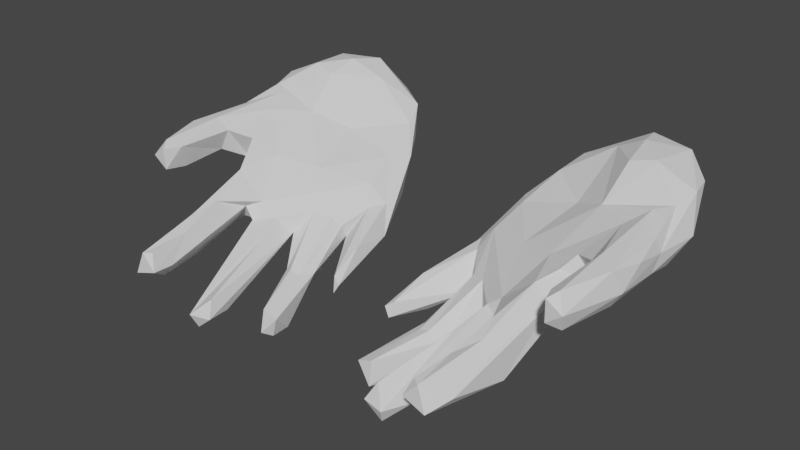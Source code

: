 # Source: hands.blend  (saved by Blender 3.2.14; exported with 4.5.12 LTS)
import bpy
from mathutils import Matrix  # noqa: F401  (used for matrix-valued properties, if any)

bpy.ops.wm.read_factory_settings(use_empty=True)
scene = bpy.context.scene
scene.name = 'Scene'

# ---- collections
col_collection = bpy.data.collections.new('Collection'); scene.collection.children.link(col_collection)

# ---- world
world_world = bpy.data.worlds.new('World'); scene.world = world_world
world_world.use_nodes = True; world_world.node_tree.nodes.clear()
_N = world_world.node_tree.nodes; _L = world_world.node_tree.links
n0 = _N.new('ShaderNodeOutputWorld'); n0.name = 'World Output'; n0.location = (300, 300)
n1 = _N.new('ShaderNodeBackground'); n1.name = 'Background'; n1.location = (10, 300)
n1.inputs[0].default_value = (0.05088, 0.05088, 0.05088, 1.0)
_L.new(n1.outputs[0], n0.inputs[0])
n0.is_active_output = True
world_world.color = (0.05088, 0.05088, 0.05088)
world_world.use_sun_shadow = False
world_world.sun_shadow_jitter_overblur = 0.0

# ---- meshes
me_cylinder_004 = bpy.data.meshes.new('Cylinder.004')
me_cylinder_004.from_pydata([(1.941, 1.11, 2.035), (0.8629, -2.049, 0.5048), (1.016, -0.1437, 0.7002), (1.197, -3.575, -0.04584), (1.558, -3.581, 0.09293), (4.958, 2.829, 3.554), (3.184, 3.307, 2.88), (1.754, 0.2944, 0.4285), (3.973, -3.311, 0.521), (4.396, -3.017, 0.5857), (3.649, -4.797, 1.276), (3.75, -4.476, 0.5411), (4.037, -4.971, 0.7192), (1.378, -3.51, -0.5512), (5.464, -2.838, 2.051), (4.531, 1.883, 1.904), (4.022, -1.761, 0.9014), (5.465, -0.3391, 1.875), (4.466, -1.616, 1.664), (2.663, 2.175, 1.622), (5.199, -3.02, 2.189), (3.598, -1.584, 0.8288), (3.921, -0.5875, 0.9134), (4.517, -1.582, 1.288), (0.8056, -2.154, 0.1383), (1.795, 0.2491, 1.676), (5.883, -1.484, 2.35), (4.19, 1.556, 3.523), (5.771, -0.1287, 2.144), (0.674, -2.118, 0.3664), (4.095, 0.7352, 2.786), (3.022, -4.017, -0.005795), (3.917, 3.104, 3.584), (5.941, 1.194, 2.491), (1.589, -0.0688, 1.218), (2.187, 2.423, 2.054), (5.213, -2.429, 2.083), (5.258, -1.268, 2.122), (2.939, -0.2938, 1.947), (2.742, -4.674, 0.004984), (2.733, -1.424, 0.7436), (3.163, -2.405, 0.07236), (1.347, -3.09, -0.5059), (1.883, -1.984, -0.3402), (5.534, 2.359, 3.164), (3.735, -3.808, 1.334), (5.666, -1.465, 1.998), (4.334, 3.36, 3.191), (3.867, -0.7667, 2.182), (4.553, -0.875, 2.459), (5.042, -1.211, 2.644), (4.059, -3.291, 1.498), (5.861, -0.8171, 2.719), (3.246, -1.307, 0.5482), (3.267, 1.199, 2.402), (1.677, 1.622, 1.963), (3.898, -2.723, 1.666), (1.765, -2.274, 0.3), (2.44, -1.036, 1.181), (3.043, -1.723, 1.139), (1.893, -0.6587, 0.8811), (2.82, -2.496, 0.8288), (5.207, 0.7935, 3.01), (5.697, 0.02845, 2.827), (4.889, 0.1671, 2.822), (5.059, -2.639, 2.671), (5.305, -1.284, 2.934), (3.771, -1.932, 1.293), (4.296, -3.537, 1.234), (4.128, -1.712, 2.05), (1.567, 0.6124, 0.5777), (2.079, 0.3938, 0.5873), (2.402, -0.5126, 0.4836), (2.514, 0.8568, 0.7101), (3.216, 0.6275, 0.8454), (3.294, 1.534, 1.204), (1.943, -0.4676, 0.524), (1.816, -2.814, -0.5759), (5.816, 0.07861, 2.527), (5.483, 1.194, 1.946), (4.293, -4.467, 0.918), (4.19, -1.489, 0.9304), (4.514, -0.9671, 1.222), (5.658, 0.7307, 1.917), (3.489, -4.933, 0.8878), (2.069, -0.8194, 1.1), (1.388, 0.3566, 1.252), (2.39, -4.33, 0.3618), (2.646, -4.526, -0.3326), (3.387, 2.529, 3.313), (4.136, 2.303, 3.731), (5.556, 1.062, 3.095), (5.354, -2.817, 2.83), (5.206, -3.049, 2.713), (5.563, -3.027, 2.465), (1.185, -1.279, 0.1014), (1.674, 1.285, 1.045), (1.625, -1.914, 0.2421), (2.374, -3.913, -0.07281), (2.95, -3.091, -0.1962), (5.012, 2.877, 2.883), (3.803, 2.435, 2.013), (4.643, 0.1553, 1.308), (4.948, -0.6414, 1.776), (2.179, 2.176, 2.507), (2.424, 2.799, 2.78), (0.9506, -1.165, 0.855), (2.229, -4.56, 0.01333), (2.003, -2.291, 0.3603), (3.522, -1.975, 1.016), (3.529, -4.402, 0.8451), (4.756, 1.65, 3.652), (5.699, 1.656, 3.218), (5.734, -1.67, 2.851), (4.342, -1.161, 2.181), (2.701, -1.018, 0.4542), (1.577, -3.684, -0.4697), (2.311, -2.106, 0.188), (2.991, -1.217, 0.6072), (5.545, 2.155, 2.823), (3.409, -1.737, 1.445), (3.833, -4.92, 1.264)], [], [(26, 78, 52), (78, 63, 52), (25, 120, 38), (85, 25, 34), (1, 106, 29), (86, 25, 0), (86, 55, 2), (60, 34, 76), (24, 29, 2), (51, 56, 45), (57, 4, 108), (85, 60, 57), (85, 108, 58), (108, 85, 57), (57, 60, 97), (107, 87, 40), (40, 87, 61), (40, 61, 59), (1, 24, 76), (98, 88, 107), (38, 30, 54), (27, 89, 30), (32, 90, 5), (27, 90, 89), (64, 62, 30), (64, 66, 62), (91, 63, 78), (78, 112, 91), (6, 32, 47), (89, 32, 105), (38, 120, 48), (50, 65, 66), (66, 113, 62), (65, 50, 37), (18, 69, 51), (113, 26, 52), (94, 113, 92), (2, 96, 70), (71, 72, 76), (72, 71, 115), (73, 19, 75), (43, 42, 97), (43, 97, 76), (95, 70, 7), (2, 95, 24), (39, 31, 109), (45, 121, 51), (9, 16, 81), (31, 88, 99), (98, 99, 88), (74, 115, 73), (47, 5, 44), (15, 101, 100), (83, 79, 33), (28, 83, 33), (74, 102, 22), (26, 46, 28), (46, 26, 14), (103, 17, 37), (36, 14, 20), (28, 46, 17), (81, 23, 9), (23, 82, 18), (22, 21, 53), (82, 102, 83), (81, 102, 82), (102, 81, 22), (104, 0, 54), (0, 25, 38), (35, 105, 6), (89, 105, 104), (106, 1, 34), (34, 1, 76), (105, 55, 104), (86, 106, 34), (56, 110, 45), (59, 39, 109), (27, 30, 111), (62, 91, 30), (111, 90, 27), (91, 112, 111), (49, 48, 69), (64, 49, 50), (62, 113, 63), (120, 67, 56), (114, 49, 69), (103, 114, 18), (49, 114, 103), (71, 7, 70), (96, 73, 70), (118, 115, 53), (75, 74, 73), (117, 116, 115), (42, 13, 3), (116, 77, 115), (117, 115, 40), (53, 21, 41), (41, 31, 99), (77, 43, 115), (42, 77, 13), (76, 72, 43), (33, 78, 28), (6, 19, 35), (101, 47, 100), (79, 100, 119), (21, 67, 109), (80, 9, 18), (20, 94, 93), (94, 20, 14), (67, 21, 16), (14, 36, 37), (21, 22, 81), (21, 81, 16), (103, 82, 83), (18, 82, 103), (82, 23, 81), (17, 46, 37), (59, 120, 58), (110, 11, 84), (26, 28, 78), (54, 89, 104), (60, 85, 34), (39, 87, 107, 88), (2, 29, 106), (34, 25, 86), (106, 86, 2), (1, 29, 24), (97, 3, 57), (4, 57, 3), (61, 87, 39), (4, 3, 116), (84, 10, 45, 110), (117, 58, 108), (40, 58, 117), (8, 110, 16), (30, 89, 54), (50, 66, 64), (63, 91, 62), (89, 90, 32), (25, 85, 58, 120), (66, 92, 113), (65, 92, 66), (65, 93, 92), (20, 93, 65), (36, 65, 37), (51, 68, 18), (18, 114, 69), (103, 50, 49), (37, 50, 103), (113, 94, 26), (14, 26, 94), (76, 24, 95), (70, 73, 71), (115, 71, 73), (3, 13, 116), (97, 42, 3), (76, 97, 60), (107, 40, 98), (16, 110, 67), (2, 70, 95), (8, 9, 11), (99, 98, 40, 118), (45, 10, 121), (9, 8, 16), (55, 86, 0, 104), (53, 115, 22), (74, 22, 115), (100, 47, 44), (79, 15, 100), (33, 79, 119), (15, 75, 101), (15, 79, 102), (112, 33, 44), (119, 44, 33), (38, 54, 0), (32, 6, 105), (96, 2, 55, 35), (105, 35, 55), (19, 96, 35), (59, 109, 67, 120), (40, 59, 58), (9, 80, 12), (11, 9, 12), (56, 67, 110), (59, 61, 39), (30, 91, 111), (5, 90, 111), (111, 112, 5), (44, 5, 112), (30, 48, 64), (30, 38, 48), (64, 48, 49), (48, 120, 69), (56, 69, 120), (63, 113, 52), (7, 71, 76, 95), (51, 69, 56), (75, 15, 102, 74), (96, 19, 73), (108, 4, 117), (116, 117, 4), (31, 39, 88), (13, 77, 116), (40, 115, 118), (41, 21, 31), (109, 31, 21), (42, 43, 77), (115, 43, 72), (99, 53, 41), (118, 53, 99), (32, 5, 47), (112, 78, 33), (101, 6, 47), (119, 100, 44), (19, 6, 101), (75, 19, 101), (83, 102, 79), (18, 9, 23), (80, 18, 68), (65, 36, 20), (92, 93, 94), (37, 46, 14), (17, 83, 28), (83, 17, 103), (12, 84, 11), (80, 121, 12), (84, 121, 10), (84, 12, 121), (110, 8, 11), (68, 121, 80), (51, 121, 68)])
me_cylinder_004.update()
me_cylinder_006 = bpy.data.meshes.new('Cylinder.006')
me_cylinder_006.from_pydata([(-1.941, 1.11, 2.035), (-1.795, 0.2491, 1.676), (-1.388, 0.3566, 1.252), (-2.939, -0.2938, 1.947), (-2.179, 2.176, 2.507), (-3.267, 1.199, 2.402), (-3.387, 2.529, 3.313), (-4.095, 0.7352, 2.786), (-4.19, 1.556, 3.523), (-5.556, 1.062, 3.095), (-4.756, 1.65, 3.652), (-3.867, -0.7667, 2.182), (-5.207, 0.7935, 3.01), (-4.889, 0.1671, 2.822), (-5.042, -1.211, 2.644), (-5.305, -1.284, 2.934), (-4.553, -0.875, 2.459), (-4.128, -1.712, 2.05), (-4.948, -0.6414, 1.776), (-4.342, -1.161, 2.181), (-4.466, -1.616, 1.664), (-4.517, -1.582, 1.288), (-4.059, -3.291, 1.498), (-4.514, -0.9671, 1.222), (-4.296, -3.537, 1.234), (-4.396, -3.017, 0.5857), (-4.293, -4.467, 0.918), (-3.833, -4.92, 1.264), (-4.037, -4.971, 0.7192), (-3.489, -4.933, 0.8878), (-3.75, -4.476, 0.5411), (-3.973, -3.311, 0.521), (-3.529, -4.402, 0.8451), (-4.022, -1.761, 0.9014), (-3.735, -3.808, 1.334), (-3.771, -1.932, 1.293), (-3.898, -2.723, 1.666), (-3.409, -1.737, 1.445), (-2.44, -1.036, 1.181), (-3.043, -1.723, 1.139), (-2.733, -1.424, 0.7436), (-3.522, -1.975, 1.016), (-2.82, -2.496, 0.8288), (-2.742, -4.674, 0.004984), (-2.646, -4.526, -0.3326), (-2.39, -4.33, 0.3618), (-3.022, -4.017, -0.005795), (-3.598, -1.584, 0.8288), (-2.95, -3.091, -0.1962), (-3.163, -2.405, 0.07236), (-3.246, -1.307, 0.5482), (-2.701, -1.018, 0.4542), (-3.921, -0.5875, 0.9134), (-2.991, -1.217, 0.6072), (-3.216, 0.6275, 0.8454), (-4.643, 0.1553, 1.308), (-4.19, -1.489, 0.9304), (-5.658, 0.7307, 1.917), (-4.531, 1.883, 1.904), (-5.483, 1.194, 1.946), (-5.012, 2.877, 2.883), (-5.941, 1.194, 2.491), (-5.545, 2.155, 2.823), (-5.534, 2.359, 3.164), (-4.334, 3.36, 3.191), (-4.958, 2.829, 3.554), (-5.699, 1.656, 3.218), (-5.816, 0.07861, 2.527), (-5.697, 0.02845, 2.827), (-5.771, -0.1287, 2.144), (-5.861, -0.8171, 2.719), (-5.883, -1.484, 2.35), (-5.464, -2.838, 2.051), (-5.734, -1.67, 2.851), (-5.563, -3.027, 2.465), (-5.666, -1.465, 1.998), (-5.465, -0.3391, 1.875), (-5.258, -1.268, 2.122), (-5.213, -2.429, 2.083), (-5.059, -2.639, 2.671), (-5.199, -3.02, 2.189), (-5.206, -3.049, 2.713), (-5.354, -2.817, 2.83), (-3.917, 3.104, 3.584), (-4.136, 2.303, 3.731), (-2.424, 2.799, 2.78), (-3.184, 3.307, 2.88), (-2.663, 2.175, 1.622), (-2.187, 2.423, 2.054), (-3.803, 2.435, 2.013), (-3.294, 1.534, 1.204), (-2.514, 0.8568, 0.7101), (-1.567, 0.6124, 0.5777), (-2.079, 0.3938, 0.5873), (-1.674, 1.285, 1.045), (-1.016, -0.1437, 0.7002), (-0.674, -2.118, 0.3664), (-0.8056, -2.154, 0.1383), (-1.677, 1.622, 1.963), (-0.9506, -1.165, 0.855), (-1.185, -1.279, 0.1014), (-1.943, -0.4676, 0.524), (-1.754, 0.2944, 0.4285), (-2.402, -0.5126, 0.4836), (-1.883, -1.984, -0.3402), (-1.589, -0.0688, 1.218), (-0.8629, -2.049, 0.5048), (-1.625, -1.914, 0.2421), (-1.893, -0.6587, 0.8811), (-2.069, -0.8194, 1.1), (-1.765, -2.274, 0.3), (-1.558, -3.581, 0.09294), (-2.003, -2.291, 0.3603), (-1.197, -3.575, -0.04584), (-1.378, -3.51, -0.5512), (-1.577, -3.684, -0.4697), (-1.347, -3.09, -0.5059), (-1.816, -2.814, -0.5759), (-2.311, -2.106, 0.188), (-2.374, -3.913, -0.07281), (-2.229, -4.56, 0.01334), (-3.649, -4.797, 1.276)], [], [(0, 3, 1), (2, 0, 1), (98, 4, 0, 2), (3, 0, 5), (4, 5, 0), (3, 5, 7), (7, 5, 6), (5, 4, 6), (7, 11, 3), (8, 10, 7), (8, 7, 6), (7, 10, 9), (12, 7, 9), (7, 13, 11), (13, 7, 12), (13, 16, 11), (14, 13, 15), (13, 14, 16), (13, 12, 15), (19, 17, 16), (16, 17, 11), (18, 16, 14), (16, 18, 19), (18, 20, 19), (20, 17, 19), (20, 21, 25), (21, 20, 23), (20, 18, 23), (22, 20, 24), (20, 22, 17), (26, 24, 20), (26, 20, 25), (25, 28, 26), (24, 26, 27), (26, 28, 27), (29, 27, 28), (28, 30, 29), (30, 28, 25), (31, 30, 25), (32, 30, 31), (32, 29, 30), (33, 35, 32), (31, 33, 32), (29, 32, 34, 121), (36, 34, 32), (36, 32, 35), (36, 37, 17), (37, 36, 35), (22, 36, 17), (22, 34, 36), (3, 11, 37), (1, 3, 37), (1, 37, 38, 109), (39, 38, 37), (11, 17, 37), (39, 37, 35, 41), (40, 38, 39), (40, 39, 42), (39, 41, 43), (39, 43, 42), (42, 43, 45), (46, 44, 43), (43, 44, 120, 45), (43, 41, 46), (46, 48, 44), (41, 47, 46), (49, 46, 47), (49, 48, 46), (48, 49, 50), (50, 49, 47), (52, 50, 47), (50, 52, 51), (53, 50, 51), (53, 48, 50), (48, 53, 40, 119), (40, 53, 51), (54, 51, 52), (54, 52, 55), (47, 56, 52), (55, 52, 56), (47, 33, 56), (25, 56, 33), (56, 25, 21), (23, 56, 21), (56, 23, 55), (57, 59, 55), (23, 57, 55), (90, 54, 55, 58), (58, 55, 59), (59, 60, 58), (59, 62, 60), (57, 61, 59), (61, 62, 59), (62, 63, 60), (62, 61, 63), (60, 63, 64), (64, 63, 65), (66, 63, 61), (63, 66, 65), (66, 61, 67), (9, 10, 66), (67, 9, 66), (10, 65, 66), (9, 67, 68), (67, 70, 68), (71, 67, 69), (61, 69, 67), (71, 70, 67), (72, 74, 71), (75, 72, 71), (71, 69, 75), (73, 71, 74), (73, 70, 71), (77, 72, 75), (76, 77, 75), (69, 76, 75), (18, 77, 76), (77, 18, 14), (78, 77, 79), (72, 77, 78), (79, 77, 14), (79, 80, 78), (80, 79, 81), (79, 15, 82), (14, 15, 79), (79, 82, 81), (82, 74, 81), (74, 82, 73), (15, 73, 82), (80, 81, 74), (74, 72, 80), (78, 80, 72), (57, 18, 76), (76, 69, 57), (12, 68, 73), (15, 12, 73), (68, 70, 73), (69, 61, 57), (68, 12, 9), (83, 64, 65), (83, 65, 84), (65, 10, 84), (6, 83, 84), (8, 6, 84), (10, 8, 84), (86, 64, 83), (83, 85, 86), (6, 85, 83), (88, 86, 85), (87, 89, 86), (86, 88, 87), (89, 64, 86), (90, 89, 87), (58, 89, 90), (89, 60, 64), (58, 60, 89), (90, 91, 54), (91, 90, 87), (92, 93, 91), (94, 92, 91), (94, 91, 87), (51, 91, 93), (54, 91, 51), (94, 88, 98, 95), (95, 92, 94), (87, 88, 94), (95, 99, 96), (97, 95, 96), (95, 97, 100), (2, 95, 98), (99, 95, 2), (95, 100, 92), (101, 100, 97), (100, 102, 92), (102, 100, 101, 93), (93, 92, 102), (106, 101, 97), (93, 101, 103), (101, 104, 103), (104, 101, 107), (105, 101, 106), (108, 101, 105), (101, 108, 107), (108, 105, 109), (109, 110, 108), (110, 107, 108), (107, 110, 113), (111, 113, 110), (110, 112, 111), (112, 110, 109), (113, 115, 114), (116, 113, 114), (111, 115, 113), (107, 113, 116), (104, 107, 116), (116, 114, 117), (116, 117, 104), (117, 51, 104), (115, 51, 117), (114, 115, 117), (115, 111, 118), (118, 51, 115), (40, 118, 38), (118, 40, 51), (118, 112, 38), (112, 118, 111), (109, 38, 112), (109, 105, 1), (106, 97, 96), (106, 96, 99), (99, 105, 106), (105, 2, 1), (2, 105, 99), (51, 103, 104), (103, 51, 93), (85, 4, 98), (85, 98, 88), (6, 4, 85), (18, 57, 23), (119, 44, 48), (119, 120, 44), (120, 119, 40), (120, 40, 45), (35, 33, 47), (47, 41, 35), (40, 42, 45), (34, 22, 27), (34, 27, 121), (29, 121, 27), (25, 33, 31), (22, 24, 27)])
me_cylinder_006.update()

# ---- objects
ob_hand_left = bpy.data.objects.new('hand-left', me_cylinder_004)
ob_hand_right = bpy.data.objects.new('hand-right', me_cylinder_006)

# ---- transforms, parenting, visibility, modifiers, constraints
ob_hand_left.location = (0.0, 0.0, 0.0)
ob_hand_right.location = (0.0, 0.0, 0.0)

# ---- collection membership
col_collection.objects.link(ob_hand_left)
col_collection.objects.link(ob_hand_right)

# ---- scene / render settings (as saved in the file)
scene.frame_start = 1; scene.frame_end = 250; scene.frame_set(1)
scene.render.engine = 'BLENDER_EEVEE_NEXT'
scene.cycles.sampling_pattern = 'TABULATED_SOBOL'
scene.cycles.use_light_tree = False
scene.view_settings.view_transform = 'Filmic'
bpy.context.view_layer.update()

# ---- added for rendering (the .blend has no active camera and no usable light): camera, sun
cam_auto = bpy.data.cameras.new('AutoCamera')
cam_auto.lens = 50.0
cam_auto.sensor_width = 36.0
cam_auto.clip_end = 1000.0
ob_auto_camera = bpy.data.objects.new('AutoCamera', cam_auto)
scene.collection.objects.link(ob_auto_camera)
ob_auto_camera.location = (14.0055, -17.612, 12.7821)
ob_auto_camera.rotation_euler = (1.09748, -7.21219e-08, 0.694738)
scene.camera = ob_auto_camera
light_auto_sun = bpy.data.lights.new('AutoSun', 'SUN')
light_auto_sun.energy = 3.0
light_auto_sun.angle = 0.0523599
ob_auto_sun = bpy.data.objects.new('AutoSun', light_auto_sun)
scene.collection.objects.link(ob_auto_sun)
ob_auto_sun.rotation_euler = (0.872665, 0.174533, 0.523599)
bpy.context.view_layer.update()

